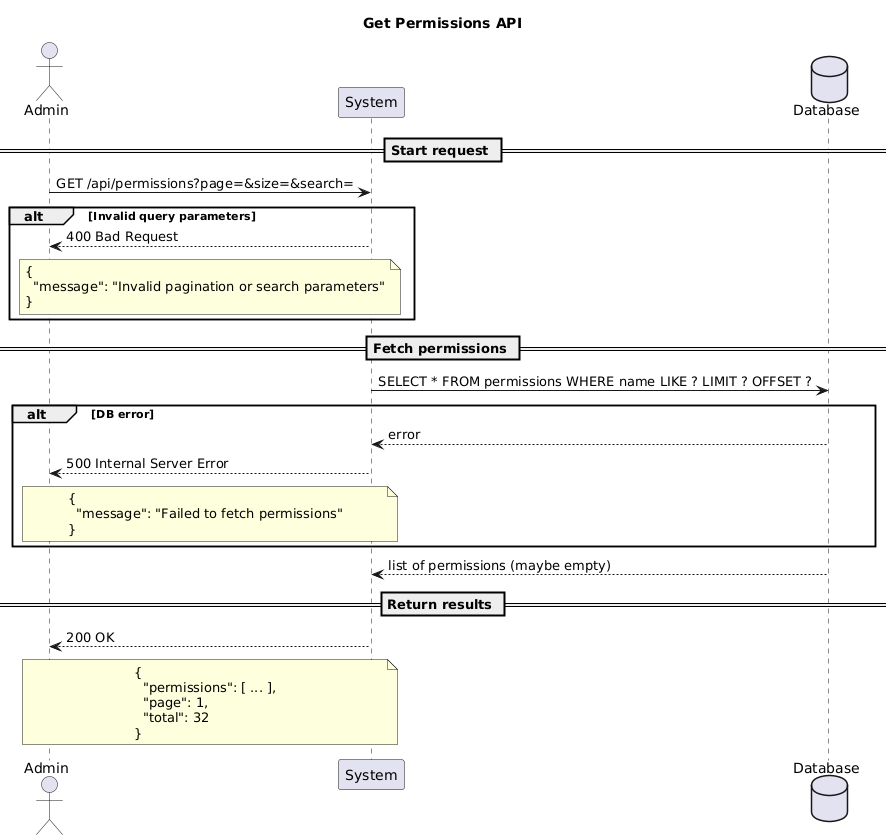

The diagram above was rendered by PlantUML. Its source (embedded in the PNG):
@startuml
title Get Permissions API

actor Admin
participant "System" as System
database "Database" as DB

== Start request ==
Admin -> System: GET /api/permissions?page=&size=&search=

alt Invalid query parameters
System --> Admin: 400 Bad Request
note over System, Admin
{
  "message": "Invalid pagination or search parameters"
}
end note
end alt

== Fetch permissions ==
System -> DB: SELECT * FROM permissions WHERE name LIKE ? LIMIT ? OFFSET ?

alt DB error
DB --> System: error
System --> Admin: 500 Internal Server Error
note over System, Admin
{
  "message": "Failed to fetch permissions"
}
end note
end alt

DB --> System: list of permissions (maybe empty)

== Return results ==
System --> Admin: 200 OK
note over System, Admin
{
  "permissions": [ ... ],
  "page": 1,
  "total": 32
}
end note
@enduml